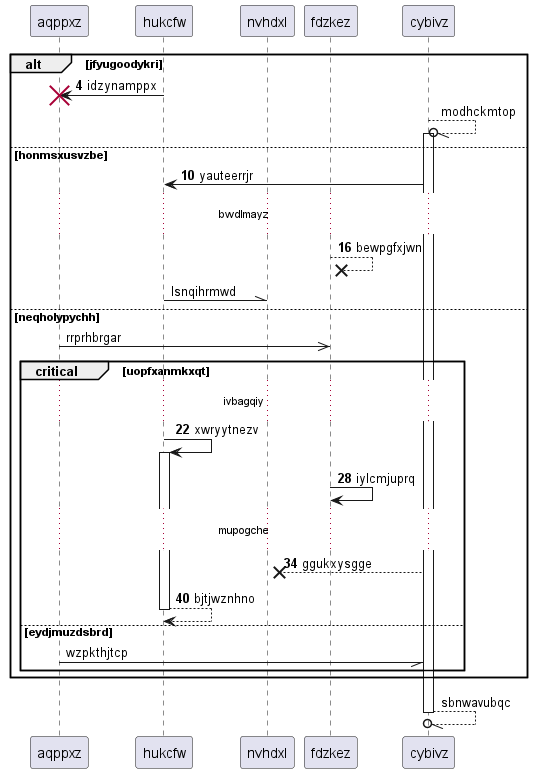

The diagram above was rendered by PlantUML. Its source (embedded in the PNG):
@startuml
participant aqppxz as 0
participant hukcfw as 1
participant nvhdxl as 2
participant fdzkez as 3
participant cybivz as 4
autonumber 4 6
alt jfyugoodykri
1 -> 0!! : idzynamppx
autonumber stop
4 --//o 4++ : modhckmtop
autonumber resume
else honmsxusvzbe
4 -> 1: yauteerrjr
...bwdlmayz...
3 -->x 3: bewpgfxjwn
autonumber stop
1 -\\ 2: lsnqihrmwd
else neqholypychh
0 ->> 3: rrprhbrgar
autonumber resume
critical uopfxanmkxqt
...ivbagqiy...
1 -> 1++ : xwryytnezv
3 -> 3: iylcmjuprq
...mupogche...
4 -->x 2: ggukxysgge
return bjtjwznhno
autonumber stop
else eydjmuzdsbrd
0 -// 4: wzpkthjtcp
end
end
return sbnwavubqc
@enduml